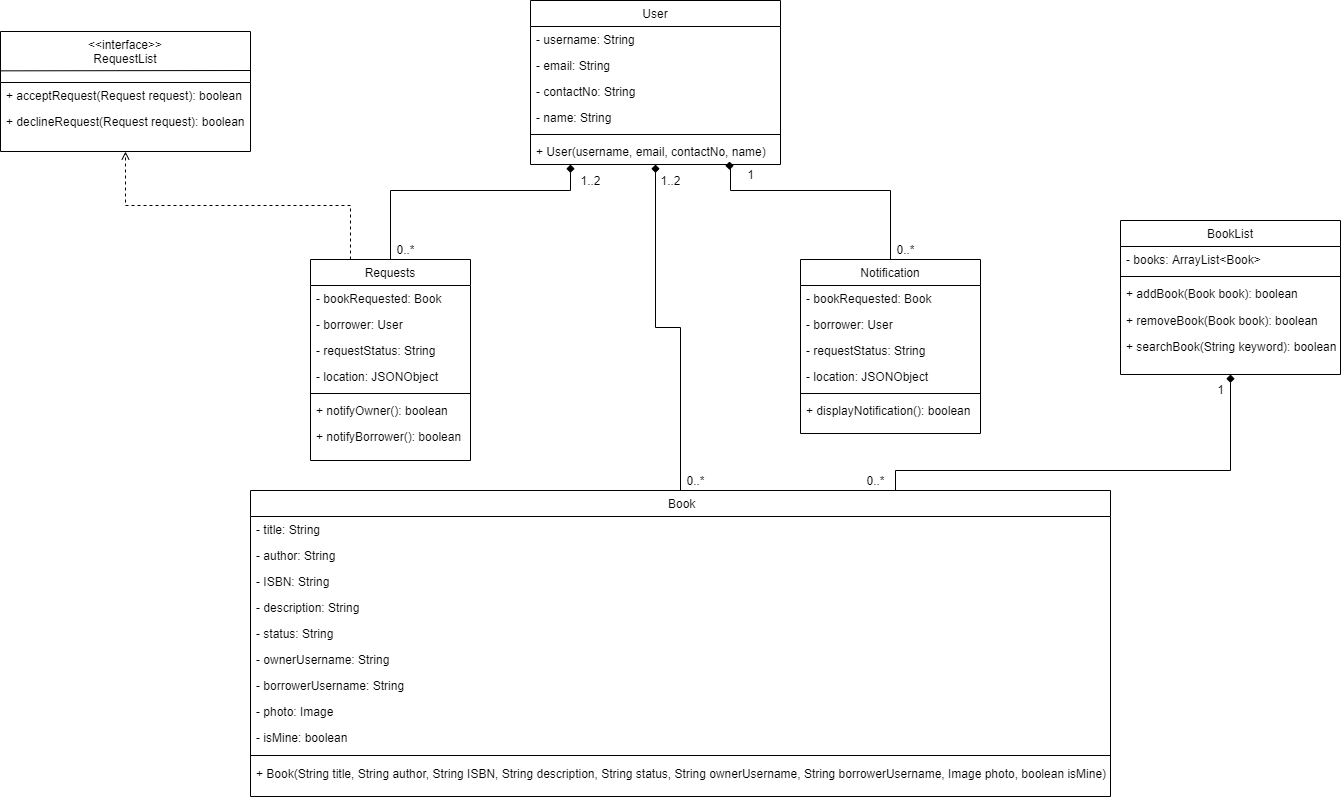

The diagram above was exported from draw.io. Its source (the exported page's mxGraphModel, read from the mxfile embedded in the PNG):
<mxGraphModel dx="2236" dy="976" grid="1" gridSize="10" guides="1" tooltips="1" connect="1" arrows="1" fold="1" page="1" pageScale="1" pageWidth="1654" pageHeight="1169" math="0" shadow="0">
  <root>
    <mxCell id="WIyWlLk6GJQsqaUBKTNV-0" />
    <mxCell id="WIyWlLk6GJQsqaUBKTNV-1" parent="WIyWlLk6GJQsqaUBKTNV-0" />
    <mxCell id="zk_aabifl9qLbXWyu50G-33" style="edgeStyle=orthogonalEdgeStyle;rounded=0;orthogonalLoop=1;jettySize=auto;html=1;entryX=0.5;entryY=1;entryDx=0;entryDy=0;entryPerimeter=0;endArrow=diamond;endFill=1;" parent="WIyWlLk6GJQsqaUBKTNV-1" source="zkfFHV4jXpPFQw0GAbJ--17" target="R6SUjtX47h5zu0EH2_PO-7" edge="1">
      <mxGeometry relative="1" as="geometry" />
    </mxCell>
    <mxCell id="zk_aabifl9qLbXWyu50G-34" value="1..2" style="text;html=1;align=center;verticalAlign=middle;resizable=0;points=[];autosize=1;" parent="WIyWlLk6GJQsqaUBKTNV-1" vertex="1">
      <mxGeometry x="770" y="220" width="40" height="20" as="geometry" />
    </mxCell>
    <mxCell id="zk_aabifl9qLbXWyu50G-35" value="0..*" style="text;html=1;align=center;verticalAlign=middle;resizable=0;points=[];autosize=1;" parent="WIyWlLk6GJQsqaUBKTNV-1" vertex="1">
      <mxGeometry x="800" y="520" width="30" height="20" as="geometry" />
    </mxCell>
    <mxCell id="zkfFHV4jXpPFQw0GAbJ--0" value="User" style="swimlane;fontStyle=0;align=center;verticalAlign=top;childLayout=stackLayout;horizontal=1;startSize=26;horizontalStack=0;resizeParent=1;resizeLast=0;collapsible=1;marginBottom=0;rounded=0;shadow=0;strokeWidth=1;" parent="WIyWlLk6GJQsqaUBKTNV-1" vertex="1">
      <mxGeometry x="650" y="50" width="250" height="164" as="geometry">
        <mxRectangle x="230" y="140" width="160" height="26" as="alternateBounds" />
      </mxGeometry>
    </mxCell>
    <mxCell id="zkfFHV4jXpPFQw0GAbJ--1" value="- username: String" style="text;align=left;verticalAlign=top;spacingLeft=4;spacingRight=4;overflow=hidden;rotatable=0;points=[[0,0.5],[1,0.5]];portConstraint=eastwest;" parent="zkfFHV4jXpPFQw0GAbJ--0" vertex="1">
      <mxGeometry y="26" width="250" height="26" as="geometry" />
    </mxCell>
    <mxCell id="zkfFHV4jXpPFQw0GAbJ--2" value="- email: String" style="text;align=left;verticalAlign=top;spacingLeft=4;spacingRight=4;overflow=hidden;rotatable=0;points=[[0,0.5],[1,0.5]];portConstraint=eastwest;rounded=0;shadow=0;html=0;" parent="zkfFHV4jXpPFQw0GAbJ--0" vertex="1">
      <mxGeometry y="52" width="250" height="26" as="geometry" />
    </mxCell>
    <mxCell id="yCwD5Vr7WRlm3-DpYuKa-16" value="- contactNo: String" style="text;align=left;verticalAlign=top;spacingLeft=4;spacingRight=4;overflow=hidden;rotatable=0;points=[[0,0.5],[1,0.5]];portConstraint=eastwest;rounded=0;shadow=0;html=0;" parent="zkfFHV4jXpPFQw0GAbJ--0" vertex="1">
      <mxGeometry y="78" width="250" height="26" as="geometry" />
    </mxCell>
    <mxCell id="R6SUjtX47h5zu0EH2_PO-9" value="- name: String" style="text;align=left;verticalAlign=top;spacingLeft=4;spacingRight=4;overflow=hidden;rotatable=0;points=[[0,0.5],[1,0.5]];portConstraint=eastwest;" parent="zkfFHV4jXpPFQw0GAbJ--0" vertex="1">
      <mxGeometry y="104" width="250" height="26" as="geometry" />
    </mxCell>
    <mxCell id="zkfFHV4jXpPFQw0GAbJ--4" value="" style="line;html=1;strokeWidth=1;align=left;verticalAlign=middle;spacingTop=-1;spacingLeft=3;spacingRight=3;rotatable=0;labelPosition=right;points=[];portConstraint=eastwest;" parent="zkfFHV4jXpPFQw0GAbJ--0" vertex="1">
      <mxGeometry y="130" width="250" height="8" as="geometry" />
    </mxCell>
    <mxCell id="R6SUjtX47h5zu0EH2_PO-7" value="+ User(username, email, contactNo, name)" style="text;align=left;verticalAlign=top;spacingLeft=4;spacingRight=4;overflow=hidden;rotatable=0;points=[[0,0.5],[1,0.5]];portConstraint=eastwest;rounded=0;shadow=0;html=0;" parent="zkfFHV4jXpPFQw0GAbJ--0" vertex="1">
      <mxGeometry y="138" width="250" height="26" as="geometry" />
    </mxCell>
    <mxCell id="zk_aabifl9qLbXWyu50G-51" style="edgeStyle=orthogonalEdgeStyle;rounded=0;orthogonalLoop=1;jettySize=auto;html=1;exitX=0.75;exitY=0;exitDx=0;exitDy=0;entryX=0.5;entryY=1;entryDx=0;entryDy=0;endArrow=diamond;endFill=1;" parent="WIyWlLk6GJQsqaUBKTNV-1" source="zkfFHV4jXpPFQw0GAbJ--17" target="yCwD5Vr7WRlm3-DpYuKa-9" edge="1">
      <mxGeometry relative="1" as="geometry">
        <Array as="points">
          <mxPoint x="1015" y="520" />
          <mxPoint x="1350" y="520" />
        </Array>
        <mxPoint x="1330" y="429" as="targetPoint" />
      </mxGeometry>
    </mxCell>
    <mxCell id="zkfFHV4jXpPFQw0GAbJ--17" value=" Book" style="swimlane;fontStyle=0;align=center;verticalAlign=top;childLayout=stackLayout;horizontal=1;startSize=26;horizontalStack=0;resizeParent=1;resizeLast=0;collapsible=1;marginBottom=0;rounded=0;shadow=0;strokeWidth=1;" parent="WIyWlLk6GJQsqaUBKTNV-1" vertex="1">
      <mxGeometry x="370" y="540" width="860" height="306" as="geometry">
        <mxRectangle x="550" y="140" width="160" height="26" as="alternateBounds" />
      </mxGeometry>
    </mxCell>
    <mxCell id="zkfFHV4jXpPFQw0GAbJ--18" value="- title: String" style="text;align=left;verticalAlign=top;spacingLeft=4;spacingRight=4;overflow=hidden;rotatable=0;points=[[0,0.5],[1,0.5]];portConstraint=eastwest;" parent="zkfFHV4jXpPFQw0GAbJ--17" vertex="1">
      <mxGeometry y="26" width="860" height="26" as="geometry" />
    </mxCell>
    <mxCell id="zkfFHV4jXpPFQw0GAbJ--19" value="- author: String" style="text;align=left;verticalAlign=top;spacingLeft=4;spacingRight=4;overflow=hidden;rotatable=0;points=[[0,0.5],[1,0.5]];portConstraint=eastwest;rounded=0;shadow=0;html=0;" parent="zkfFHV4jXpPFQw0GAbJ--17" vertex="1">
      <mxGeometry y="52" width="860" height="26" as="geometry" />
    </mxCell>
    <mxCell id="zkfFHV4jXpPFQw0GAbJ--20" value="- ISBN: String" style="text;align=left;verticalAlign=top;spacingLeft=4;spacingRight=4;overflow=hidden;rotatable=0;points=[[0,0.5],[1,0.5]];portConstraint=eastwest;rounded=0;shadow=0;html=0;" parent="zkfFHV4jXpPFQw0GAbJ--17" vertex="1">
      <mxGeometry y="78" width="860" height="26" as="geometry" />
    </mxCell>
    <mxCell id="zkfFHV4jXpPFQw0GAbJ--21" value="- description: String" style="text;align=left;verticalAlign=top;spacingLeft=4;spacingRight=4;overflow=hidden;rotatable=0;points=[[0,0.5],[1,0.5]];portConstraint=eastwest;rounded=0;shadow=0;html=0;" parent="zkfFHV4jXpPFQw0GAbJ--17" vertex="1">
      <mxGeometry y="104" width="860" height="26" as="geometry" />
    </mxCell>
    <mxCell id="zkfFHV4jXpPFQw0GAbJ--22" value="- status: String" style="text;align=left;verticalAlign=top;spacingLeft=4;spacingRight=4;overflow=hidden;rotatable=0;points=[[0,0.5],[1,0.5]];portConstraint=eastwest;rounded=0;shadow=0;html=0;" parent="zkfFHV4jXpPFQw0GAbJ--17" vertex="1">
      <mxGeometry y="130" width="860" height="26" as="geometry" />
    </mxCell>
    <mxCell id="zk_aabifl9qLbXWyu50G-0" value="- ownerUsername: String" style="text;align=left;verticalAlign=top;spacingLeft=4;spacingRight=4;overflow=hidden;rotatable=0;points=[[0,0.5],[1,0.5]];portConstraint=eastwest;rounded=0;shadow=0;html=0;" parent="zkfFHV4jXpPFQw0GAbJ--17" vertex="1">
      <mxGeometry y="156" width="860" height="26" as="geometry" />
    </mxCell>
    <mxCell id="zk_aabifl9qLbXWyu50G-2" value="- borrowerUsername: String" style="text;align=left;verticalAlign=top;spacingLeft=4;spacingRight=4;overflow=hidden;rotatable=0;points=[[0,0.5],[1,0.5]];portConstraint=eastwest;rounded=0;shadow=0;html=0;" parent="zkfFHV4jXpPFQw0GAbJ--17" vertex="1">
      <mxGeometry y="182" width="860" height="26" as="geometry" />
    </mxCell>
    <mxCell id="zk_aabifl9qLbXWyu50G-5" value="- photo: Image" style="text;align=left;verticalAlign=top;spacingLeft=4;spacingRight=4;overflow=hidden;rotatable=0;points=[[0,0.5],[1,0.5]];portConstraint=eastwest;rounded=0;shadow=0;html=0;" parent="zkfFHV4jXpPFQw0GAbJ--17" vertex="1">
      <mxGeometry y="208" width="860" height="26" as="geometry" />
    </mxCell>
    <mxCell id="qrrK4Tsy3afeyU-_kTh3-1" value="- isMine: boolean" style="text;align=left;verticalAlign=top;spacingLeft=4;spacingRight=4;overflow=hidden;rotatable=0;points=[[0,0.5],[1,0.5]];portConstraint=eastwest;rounded=0;shadow=0;html=0;" parent="zkfFHV4jXpPFQw0GAbJ--17" vertex="1">
      <mxGeometry y="234" width="860" height="26" as="geometry" />
    </mxCell>
    <mxCell id="zkfFHV4jXpPFQw0GAbJ--23" value="" style="line;html=1;strokeWidth=1;align=left;verticalAlign=middle;spacingTop=-1;spacingLeft=3;spacingRight=3;rotatable=0;labelPosition=right;points=[];portConstraint=eastwest;" parent="zkfFHV4jXpPFQw0GAbJ--17" vertex="1">
      <mxGeometry y="260" width="860" height="10" as="geometry" />
    </mxCell>
    <mxCell id="zk_aabifl9qLbXWyu50G-4" value="+ Book(String title, String author, String ISBN, String description, String status, String ownerUsername, String borrowerUsername, Image photo, boolean isMine)" style="text;align=left;verticalAlign=top;spacingLeft=4;spacingRight=4;overflow=hidden;rotatable=0;points=[[0,0.5],[1,0.5]];portConstraint=eastwest;rounded=0;shadow=0;html=0;" parent="zkfFHV4jXpPFQw0GAbJ--17" vertex="1">
      <mxGeometry y="270" width="860" height="26" as="geometry" />
    </mxCell>
    <mxCell id="zk_aabifl9qLbXWyu50G-38" style="edgeStyle=orthogonalEdgeStyle;rounded=0;orthogonalLoop=1;jettySize=auto;html=1;exitX=0.5;exitY=0;exitDx=0;exitDy=0;entryX=0.813;entryY=1.045;entryDx=0;entryDy=0;entryPerimeter=0;endArrow=diamond;endFill=1;" parent="WIyWlLk6GJQsqaUBKTNV-1" source="R6SUjtX47h5zu0EH2_PO-28" target="R6SUjtX47h5zu0EH2_PO-7" edge="1">
      <mxGeometry relative="1" as="geometry">
        <Array as="points">
          <mxPoint x="1010" y="240" />
          <mxPoint x="850" y="240" />
          <mxPoint x="850" y="215" />
        </Array>
      </mxGeometry>
    </mxCell>
    <mxCell id="zk_aabifl9qLbXWyu50G-37" style="edgeStyle=orthogonalEdgeStyle;rounded=0;orthogonalLoop=1;jettySize=auto;html=1;exitX=0.5;exitY=0;exitDx=0;exitDy=0;endArrow=diamond;endFill=1;" parent="WIyWlLk6GJQsqaUBKTNV-1" source="R6SUjtX47h5zu0EH2_PO-20" target="R6SUjtX47h5zu0EH2_PO-7" edge="1">
      <mxGeometry relative="1" as="geometry">
        <Array as="points">
          <mxPoint x="510" y="240" />
          <mxPoint x="690" y="240" />
        </Array>
      </mxGeometry>
    </mxCell>
    <mxCell id="zk_aabifl9qLbXWyu50G-39" value="0..*" style="text;html=1;align=center;verticalAlign=middle;resizable=0;points=[];autosize=1;" parent="WIyWlLk6GJQsqaUBKTNV-1" vertex="1">
      <mxGeometry x="510" y="289" width="30" height="20" as="geometry" />
    </mxCell>
    <mxCell id="zk_aabifl9qLbXWyu50G-40" value="0..*" style="text;html=1;align=center;verticalAlign=middle;resizable=0;points=[];autosize=1;" parent="WIyWlLk6GJQsqaUBKTNV-1" vertex="1">
      <mxGeometry x="1010" y="289" width="30" height="20" as="geometry" />
    </mxCell>
    <mxCell id="zk_aabifl9qLbXWyu50G-41" value="1" style="text;html=1;align=center;verticalAlign=middle;resizable=0;points=[];autosize=1;" parent="WIyWlLk6GJQsqaUBKTNV-1" vertex="1">
      <mxGeometry x="860" y="214" width="20" height="20" as="geometry" />
    </mxCell>
    <mxCell id="zk_aabifl9qLbXWyu50G-42" value="1..2" style="text;html=1;align=center;verticalAlign=middle;resizable=0;points=[];autosize=1;" parent="WIyWlLk6GJQsqaUBKTNV-1" vertex="1">
      <mxGeometry x="690" y="220" width="40" height="20" as="geometry" />
    </mxCell>
    <mxCell id="zk_aabifl9qLbXWyu50G-44" style="edgeStyle=orthogonalEdgeStyle;rounded=0;orthogonalLoop=1;jettySize=auto;html=1;exitX=0.25;exitY=0;exitDx=0;exitDy=0;endArrow=open;endFill=0;dashed=1;entryX=0.5;entryY=1;entryDx=0;entryDy=0;" parent="WIyWlLk6GJQsqaUBKTNV-1" source="R6SUjtX47h5zu0EH2_PO-20" target="R6SUjtX47h5zu0EH2_PO-38" edge="1">
      <mxGeometry relative="1" as="geometry">
        <mxPoint x="200" y="284" as="targetPoint" />
      </mxGeometry>
    </mxCell>
    <mxCell id="R6SUjtX47h5zu0EH2_PO-20" value="Requests" style="swimlane;fontStyle=0;align=center;verticalAlign=top;childLayout=stackLayout;horizontal=1;startSize=26;horizontalStack=0;resizeParent=1;resizeLast=0;collapsible=1;marginBottom=0;rounded=0;shadow=0;strokeWidth=1;" parent="WIyWlLk6GJQsqaUBKTNV-1" vertex="1">
      <mxGeometry x="430" y="309" width="160" height="201" as="geometry">
        <mxRectangle x="120" y="400" width="160" height="26" as="alternateBounds" />
      </mxGeometry>
    </mxCell>
    <mxCell id="R6SUjtX47h5zu0EH2_PO-21" value="- bookRequested: Book" style="text;align=left;verticalAlign=top;spacingLeft=4;spacingRight=4;overflow=hidden;rotatable=0;points=[[0,0.5],[1,0.5]];portConstraint=eastwest;" parent="R6SUjtX47h5zu0EH2_PO-20" vertex="1">
      <mxGeometry y="26" width="160" height="26" as="geometry" />
    </mxCell>
    <mxCell id="R6SUjtX47h5zu0EH2_PO-22" value="- borrower: User" style="text;align=left;verticalAlign=top;spacingLeft=4;spacingRight=4;overflow=hidden;rotatable=0;points=[[0,0.5],[1,0.5]];portConstraint=eastwest;" parent="R6SUjtX47h5zu0EH2_PO-20" vertex="1">
      <mxGeometry y="52" width="160" height="26" as="geometry" />
    </mxCell>
    <mxCell id="R6SUjtX47h5zu0EH2_PO-23" value="- requestStatus: String" style="text;align=left;verticalAlign=top;spacingLeft=4;spacingRight=4;overflow=hidden;rotatable=0;points=[[0,0.5],[1,0.5]];portConstraint=eastwest;" parent="R6SUjtX47h5zu0EH2_PO-20" vertex="1">
      <mxGeometry y="78" width="160" height="26" as="geometry" />
    </mxCell>
    <mxCell id="R6SUjtX47h5zu0EH2_PO-24" value="- location: JSONObject" style="text;align=left;verticalAlign=top;spacingLeft=4;spacingRight=4;overflow=hidden;rotatable=0;points=[[0,0.5],[1,0.5]];portConstraint=eastwest;" parent="R6SUjtX47h5zu0EH2_PO-20" vertex="1">
      <mxGeometry y="104" width="160" height="26" as="geometry" />
    </mxCell>
    <mxCell id="R6SUjtX47h5zu0EH2_PO-25" value="" style="line;html=1;strokeWidth=1;align=left;verticalAlign=middle;spacingTop=-1;spacingLeft=3;spacingRight=3;rotatable=0;labelPosition=right;points=[];portConstraint=eastwest;" parent="R6SUjtX47h5zu0EH2_PO-20" vertex="1">
      <mxGeometry y="130" width="160" height="8" as="geometry" />
    </mxCell>
    <mxCell id="R6SUjtX47h5zu0EH2_PO-26" value="+ notifyOwner(): boolean" style="text;align=left;verticalAlign=top;spacingLeft=4;spacingRight=4;overflow=hidden;rotatable=0;points=[[0,0.5],[1,0.5]];portConstraint=eastwest;fontStyle=0" parent="R6SUjtX47h5zu0EH2_PO-20" vertex="1">
      <mxGeometry y="138" width="160" height="26" as="geometry" />
    </mxCell>
    <mxCell id="R6SUjtX47h5zu0EH2_PO-27" value="+ notifyBorrower(): boolean" style="text;align=left;verticalAlign=top;spacingLeft=4;spacingRight=4;overflow=hidden;rotatable=0;points=[[0,0.5],[1,0.5]];portConstraint=eastwest;fontStyle=0" parent="R6SUjtX47h5zu0EH2_PO-20" vertex="1">
      <mxGeometry y="164" width="160" height="26" as="geometry" />
    </mxCell>
    <mxCell id="R6SUjtX47h5zu0EH2_PO-45" value="" style="endArrow=none;html=1;" parent="WIyWlLk6GJQsqaUBKTNV-1" source="R6SUjtX47h5zu0EH2_PO-38" edge="1">
      <mxGeometry width="50" height="50" relative="1" as="geometry">
        <mxPoint x="117" y="118" as="sourcePoint" />
        <mxPoint x="370" y="118" as="targetPoint" />
      </mxGeometry>
    </mxCell>
    <mxCell id="R6SUjtX47h5zu0EH2_PO-38" value="&lt;&lt;interface&gt;&gt;&#10;RequestList" style="swimlane;fontStyle=0;align=center;verticalAlign=top;childLayout=stackLayout;horizontal=1;startSize=51;horizontalStack=0;resizeParent=1;resizeLast=0;collapsible=1;marginBottom=0;rounded=0;shadow=0;strokeWidth=1;" parent="WIyWlLk6GJQsqaUBKTNV-1" vertex="1">
      <mxGeometry x="120" y="81" width="250" height="120" as="geometry">
        <mxRectangle x="340" y="380" width="170" height="26" as="alternateBounds" />
      </mxGeometry>
    </mxCell>
    <mxCell id="R6SUjtX47h5zu0EH2_PO-52" value="" style="endArrow=none;html=1;" parent="R6SUjtX47h5zu0EH2_PO-38" target="R6SUjtX47h5zu0EH2_PO-38" edge="1">
      <mxGeometry width="50" height="50" relative="1" as="geometry">
        <mxPoint y="50" as="sourcePoint" />
        <mxPoint x="50" y="290" as="targetPoint" />
      </mxGeometry>
    </mxCell>
    <mxCell id="R6SUjtX47h5zu0EH2_PO-64" value="" style="endArrow=none;html=1;" parent="R6SUjtX47h5zu0EH2_PO-38" edge="1">
      <mxGeometry width="50" height="50" relative="1" as="geometry">
        <mxPoint y="39.34000000000003" as="sourcePoint" />
        <mxPoint x="250" y="39" as="targetPoint" />
        <Array as="points" />
      </mxGeometry>
    </mxCell>
    <mxCell id="R6SUjtX47h5zu0EH2_PO-40" value="+ acceptRequest(Request request): boolean" style="text;align=left;verticalAlign=top;spacingLeft=4;spacingRight=4;overflow=hidden;rotatable=0;points=[[0,0.5],[1,0.5]];portConstraint=eastwest;fontStyle=0" parent="R6SUjtX47h5zu0EH2_PO-38" vertex="1">
      <mxGeometry y="51" width="250" height="26" as="geometry" />
    </mxCell>
    <mxCell id="R6SUjtX47h5zu0EH2_PO-41" value="+ declineRequest(Request request): boolean" style="text;align=left;verticalAlign=top;spacingLeft=4;spacingRight=4;overflow=hidden;rotatable=0;points=[[0,0.5],[1,0.5]];portConstraint=eastwest;fontStyle=0" parent="R6SUjtX47h5zu0EH2_PO-38" vertex="1">
      <mxGeometry y="77" width="250" height="24" as="geometry" />
    </mxCell>
    <mxCell id="zk_aabifl9qLbXWyu50G-52" value="0..*" style="text;html=1;align=center;verticalAlign=middle;resizable=0;points=[];autosize=1;" parent="WIyWlLk6GJQsqaUBKTNV-1" vertex="1">
      <mxGeometry x="980" y="520" width="30" height="20" as="geometry" />
    </mxCell>
    <mxCell id="zk_aabifl9qLbXWyu50G-53" value="1" style="text;html=1;align=center;verticalAlign=middle;resizable=0;points=[];autosize=1;" parent="WIyWlLk6GJQsqaUBKTNV-1" vertex="1">
      <mxGeometry x="1330" y="429" width="20" height="20" as="geometry" />
    </mxCell>
    <mxCell id="R6SUjtX47h5zu0EH2_PO-28" value="Notification" style="swimlane;fontStyle=0;align=center;verticalAlign=top;childLayout=stackLayout;horizontal=1;startSize=26;horizontalStack=0;resizeParent=1;resizeLast=0;collapsible=1;marginBottom=0;rounded=0;shadow=0;strokeWidth=1;" parent="WIyWlLk6GJQsqaUBKTNV-1" vertex="1">
      <mxGeometry x="920" y="309" width="180" height="174" as="geometry">
        <mxRectangle x="120" y="400" width="160" height="26" as="alternateBounds" />
      </mxGeometry>
    </mxCell>
    <mxCell id="R6SUjtX47h5zu0EH2_PO-29" value="- bookRequested: Book" style="text;align=left;verticalAlign=top;spacingLeft=4;spacingRight=4;overflow=hidden;rotatable=0;points=[[0,0.5],[1,0.5]];portConstraint=eastwest;" parent="R6SUjtX47h5zu0EH2_PO-28" vertex="1">
      <mxGeometry y="26" width="180" height="26" as="geometry" />
    </mxCell>
    <mxCell id="R6SUjtX47h5zu0EH2_PO-30" value="- borrower: User" style="text;align=left;verticalAlign=top;spacingLeft=4;spacingRight=4;overflow=hidden;rotatable=0;points=[[0,0.5],[1,0.5]];portConstraint=eastwest;" parent="R6SUjtX47h5zu0EH2_PO-28" vertex="1">
      <mxGeometry y="52" width="180" height="26" as="geometry" />
    </mxCell>
    <mxCell id="R6SUjtX47h5zu0EH2_PO-31" value="- requestStatus: String" style="text;align=left;verticalAlign=top;spacingLeft=4;spacingRight=4;overflow=hidden;rotatable=0;points=[[0,0.5],[1,0.5]];portConstraint=eastwest;" parent="R6SUjtX47h5zu0EH2_PO-28" vertex="1">
      <mxGeometry y="78" width="180" height="26" as="geometry" />
    </mxCell>
    <mxCell id="R6SUjtX47h5zu0EH2_PO-32" value="- location: JSONObject" style="text;align=left;verticalAlign=top;spacingLeft=4;spacingRight=4;overflow=hidden;rotatable=0;points=[[0,0.5],[1,0.5]];portConstraint=eastwest;" parent="R6SUjtX47h5zu0EH2_PO-28" vertex="1">
      <mxGeometry y="104" width="180" height="26" as="geometry" />
    </mxCell>
    <mxCell id="R6SUjtX47h5zu0EH2_PO-33" value="" style="line;html=1;strokeWidth=1;align=left;verticalAlign=middle;spacingTop=-1;spacingLeft=3;spacingRight=3;rotatable=0;labelPosition=right;points=[];portConstraint=eastwest;" parent="R6SUjtX47h5zu0EH2_PO-28" vertex="1">
      <mxGeometry y="130" width="180" height="8" as="geometry" />
    </mxCell>
    <mxCell id="R6SUjtX47h5zu0EH2_PO-37" value="+ displayNotification(): boolean" style="text;align=left;verticalAlign=top;spacingLeft=4;spacingRight=4;overflow=hidden;rotatable=0;points=[[0,0.5],[1,0.5]];portConstraint=eastwest;" parent="R6SUjtX47h5zu0EH2_PO-28" vertex="1">
      <mxGeometry y="138" width="180" height="26" as="geometry" />
    </mxCell>
    <mxCell id="yCwD5Vr7WRlm3-DpYuKa-9" value="BookList" style="swimlane;fontStyle=0;align=center;verticalAlign=top;childLayout=stackLayout;horizontal=1;startSize=26;horizontalStack=0;resizeParent=1;resizeLast=0;collapsible=1;marginBottom=0;rounded=0;shadow=0;strokeWidth=1;" parent="WIyWlLk6GJQsqaUBKTNV-1" vertex="1">
      <mxGeometry x="1240" y="270" width="220" height="154" as="geometry">
        <mxRectangle x="120" y="400" width="160" height="26" as="alternateBounds" />
      </mxGeometry>
    </mxCell>
    <mxCell id="yCwD5Vr7WRlm3-DpYuKa-10" value="- books: ArrayList&lt;Book&gt;" style="text;align=left;verticalAlign=top;spacingLeft=4;spacingRight=4;overflow=hidden;rotatable=0;points=[[0,0.5],[1,0.5]];portConstraint=eastwest;" parent="yCwD5Vr7WRlm3-DpYuKa-9" vertex="1">
      <mxGeometry y="26" width="220" height="26" as="geometry" />
    </mxCell>
    <mxCell id="yCwD5Vr7WRlm3-DpYuKa-14" value="" style="line;html=1;strokeWidth=1;align=left;verticalAlign=middle;spacingTop=-1;spacingLeft=3;spacingRight=3;rotatable=0;labelPosition=right;points=[];portConstraint=eastwest;" parent="yCwD5Vr7WRlm3-DpYuKa-9" vertex="1">
      <mxGeometry y="52" width="220" height="8" as="geometry" />
    </mxCell>
    <mxCell id="yCwD5Vr7WRlm3-DpYuKa-6" value="+ addBook(Book book): boolean" style="text;align=left;verticalAlign=top;spacingLeft=4;spacingRight=4;overflow=hidden;rotatable=0;points=[[0,0.5],[1,0.5]];portConstraint=eastwest;fontStyle=0" parent="yCwD5Vr7WRlm3-DpYuKa-9" vertex="1">
      <mxGeometry y="60" width="220" height="27" as="geometry" />
    </mxCell>
    <mxCell id="yCwD5Vr7WRlm3-DpYuKa-7" value="+ removeBook(Book book): boolean" style="text;align=left;verticalAlign=top;spacingLeft=4;spacingRight=4;overflow=hidden;rotatable=0;points=[[0,0.5],[1,0.5]];portConstraint=eastwest;fontStyle=0" parent="yCwD5Vr7WRlm3-DpYuKa-9" vertex="1">
      <mxGeometry y="87" width="220" height="26" as="geometry" />
    </mxCell>
    <mxCell id="yCwD5Vr7WRlm3-DpYuKa-8" value="+ searchBook(String keyword): boolean" style="text;align=left;verticalAlign=top;spacingLeft=4;spacingRight=4;overflow=hidden;rotatable=0;points=[[0,0.5],[1,0.5]];portConstraint=eastwest;fontStyle=0" parent="yCwD5Vr7WRlm3-DpYuKa-9" vertex="1">
      <mxGeometry y="113" width="220" height="26" as="geometry" />
    </mxCell>
  </root>
</mxGraphModel>